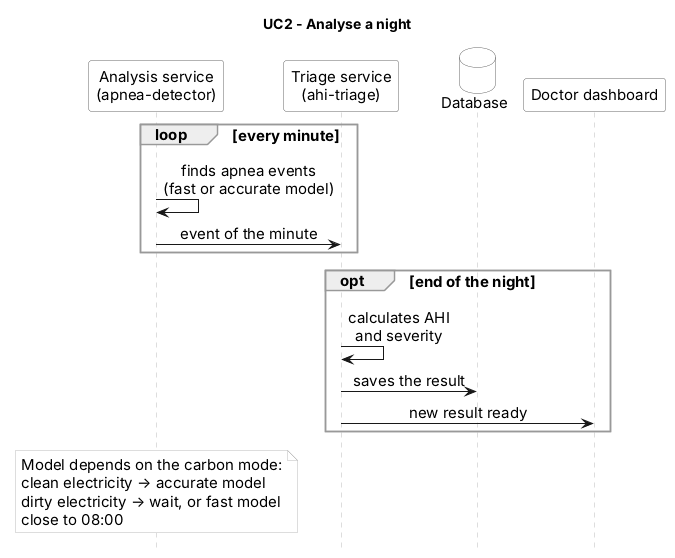

The diagram above was rendered by PlantUML. Its source (embedded in the PNG):
@startuml UC2
skinparam shadowing false
skinparam defaultFontName Arial
skinparam defaultFontSize 15
skinparam sequenceMessageAlign center
skinparam sequence {
  LifeLineBorderColor #BBBBBB
  ParticipantBorderColor #666666
  ParticipantBackgroundColor #FFFFFF
  ActorBorderColor #666666
  ActorBackgroundColor #FFFFFF
  GroupBorderColor #999999
}
skinparam database {
  BorderColor #666666
  BackgroundColor #FFFFFF
}
skinparam queue {
  BorderColor #666666
  BackgroundColor #FFFFFF
}
skinparam note {
  BorderColor #BBBBBB
  BackgroundColor #FFFFFF
}
hide footbox
title UC2 - Analyse a night

participant "Analysis service\n(apnea-detector)" as DET
participant "Triage service\n(ahi-triage)" as TRI
database "Database" as DB
participant "Doctor dashboard" as DASH

loop every minute
  DET -> DET : finds apnea events\n(fast or accurate model)
  DET -> TRI : event of the minute
end

opt end of the night
  TRI -> TRI : calculates AHI\nand severity
  TRI -> DB : saves the result
  TRI -> DASH : new result ready
end

note over DET : Model depends on the carbon mode:\nclean electricity → accurate model\ndirty electricity → wait, or fast model\nclose to 08:00
@enduml